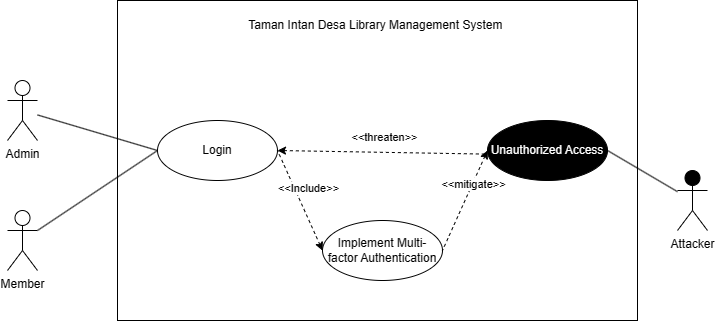

The diagram above was exported from draw.io. Its source (the exported page's mxGraphModel, read from the mxfile embedded in the PNG):
<mxGraphModel dx="1179" dy="669" grid="1" gridSize="10" guides="1" tooltips="1" connect="1" arrows="1" fold="1" page="1" pageScale="1" pageWidth="850" pageHeight="1100" math="0" shadow="0">
  <root>
    <mxCell id="0" />
    <mxCell id="1" parent="0" />
    <mxCell id="QhhvRXY1Uf1yAAZ_ilyR-1" value="" style="rounded=0;whiteSpace=wrap;html=1;fillColor=none;" vertex="1" parent="1">
      <mxGeometry x="160" y="40" width="520" height="320" as="geometry" />
    </mxCell>
    <mxCell id="QhhvRXY1Uf1yAAZ_ilyR-2" value="Admin" style="shape=umlActor;verticalLabelPosition=bottom;verticalAlign=top;html=1;outlineConnect=0;" vertex="1" parent="1">
      <mxGeometry x="50" y="120" width="30" height="60" as="geometry" />
    </mxCell>
    <mxCell id="QhhvRXY1Uf1yAAZ_ilyR-3" value="Member" style="shape=umlActor;verticalLabelPosition=bottom;verticalAlign=top;html=1;outlineConnect=0;" vertex="1" parent="1">
      <mxGeometry x="50" y="250" width="30" height="60" as="geometry" />
    </mxCell>
    <mxCell id="QhhvRXY1Uf1yAAZ_ilyR-4" value="Attacker" style="shape=umlActor;verticalLabelPosition=bottom;verticalAlign=top;html=1;outlineConnect=0;fillColor=#000000;" vertex="1" parent="1">
      <mxGeometry x="720" y="210" width="30" height="60" as="geometry" />
    </mxCell>
    <mxCell id="QhhvRXY1Uf1yAAZ_ilyR-5" value="Taman Intan Desa Library Management System&amp;nbsp;" style="text;html=1;align=center;verticalAlign=middle;whiteSpace=wrap;rounded=0;" vertex="1" parent="1">
      <mxGeometry x="260" y="50" width="320" height="30" as="geometry" />
    </mxCell>
    <mxCell id="QhhvRXY1Uf1yAAZ_ilyR-6" value="Login" style="ellipse;whiteSpace=wrap;html=1;" vertex="1" parent="1">
      <mxGeometry x="200" y="160" width="120" height="60" as="geometry" />
    </mxCell>
    <mxCell id="QhhvRXY1Uf1yAAZ_ilyR-11" value="Unauthorized Access" style="ellipse;whiteSpace=wrap;html=1;fillColor=#000000;fontColor=#ffffff;" vertex="1" parent="1">
      <mxGeometry x="530" y="160" width="120" height="60" as="geometry" />
    </mxCell>
    <mxCell id="QhhvRXY1Uf1yAAZ_ilyR-15" value="" style="endArrow=none;html=1;rounded=0;exitX=0;exitY=0.5;exitDx=0;exitDy=0;" edge="1" parent="1" source="QhhvRXY1Uf1yAAZ_ilyR-6" target="QhhvRXY1Uf1yAAZ_ilyR-2">
      <mxGeometry width="50" height="50" relative="1" as="geometry">
        <mxPoint x="440" y="300" as="sourcePoint" />
        <mxPoint x="490" y="250" as="targetPoint" />
      </mxGeometry>
    </mxCell>
    <mxCell id="QhhvRXY1Uf1yAAZ_ilyR-20" value="" style="endArrow=none;html=1;rounded=0;entryX=0;entryY=0.5;entryDx=0;entryDy=0;" edge="1" parent="1" source="QhhvRXY1Uf1yAAZ_ilyR-3" target="QhhvRXY1Uf1yAAZ_ilyR-6">
      <mxGeometry width="50" height="50" relative="1" as="geometry">
        <mxPoint x="440" y="300" as="sourcePoint" />
        <mxPoint x="490" y="250" as="targetPoint" />
      </mxGeometry>
    </mxCell>
    <mxCell id="QhhvRXY1Uf1yAAZ_ilyR-23" value="" style="endArrow=none;html=1;rounded=0;entryX=1;entryY=0.5;entryDx=0;entryDy=0;" edge="1" parent="1" source="QhhvRXY1Uf1yAAZ_ilyR-4" target="QhhvRXY1Uf1yAAZ_ilyR-11">
      <mxGeometry width="50" height="50" relative="1" as="geometry">
        <mxPoint x="300" y="370" as="sourcePoint" />
        <mxPoint x="350" y="320" as="targetPoint" />
      </mxGeometry>
    </mxCell>
    <mxCell id="QhhvRXY1Uf1yAAZ_ilyR-27" value="Implement Multi-factor Authentication" style="ellipse;whiteSpace=wrap;html=1;" vertex="1" parent="1">
      <mxGeometry x="365" y="260" width="120" height="60" as="geometry" />
    </mxCell>
    <mxCell id="QhhvRXY1Uf1yAAZ_ilyR-31" value="" style="endArrow=none;dashed=1;html=1;rounded=0;exitX=0;exitY=0.5;exitDx=0;exitDy=0;entryX=1;entryY=0.5;entryDx=0;entryDy=0;startArrow=classic;startFill=1;" edge="1" parent="1" source="QhhvRXY1Uf1yAAZ_ilyR-27" target="QhhvRXY1Uf1yAAZ_ilyR-6">
      <mxGeometry width="50" height="50" relative="1" as="geometry">
        <mxPoint x="320" y="120" as="sourcePoint" />
        <mxPoint x="430" y="150" as="targetPoint" />
      </mxGeometry>
    </mxCell>
    <mxCell id="QhhvRXY1Uf1yAAZ_ilyR-32" value="&amp;lt;&amp;lt;Include&amp;gt;&amp;gt;" style="edgeLabel;html=1;align=center;verticalAlign=middle;resizable=0;points=[];" vertex="1" connectable="0" parent="QhhvRXY1Uf1yAAZ_ilyR-31">
      <mxGeometry x="0.203" y="1" relative="1" as="geometry">
        <mxPoint x="13" y="-3" as="offset" />
      </mxGeometry>
    </mxCell>
    <mxCell id="QhhvRXY1Uf1yAAZ_ilyR-33" value="" style="endArrow=none;dashed=1;html=1;rounded=0;exitX=0;exitY=0.5;exitDx=0;exitDy=0;entryX=1;entryY=0.5;entryDx=0;entryDy=0;startArrow=classic;startFill=1;" edge="1" parent="1" target="QhhvRXY1Uf1yAAZ_ilyR-7">
      <mxGeometry width="50" height="50" relative="1" as="geometry">
        <mxPoint x="380" y="250" as="sourcePoint" />
        <mxPoint x="330" y="130" as="targetPoint" />
      </mxGeometry>
    </mxCell>
    <mxCell id="QhhvRXY1Uf1yAAZ_ilyR-34" value="&amp;lt;&amp;lt;Include&amp;gt;&amp;gt;" style="edgeLabel;html=1;align=center;verticalAlign=middle;resizable=0;points=[];" vertex="1" connectable="0" parent="QhhvRXY1Uf1yAAZ_ilyR-33">
      <mxGeometry x="0.2052" y="1" relative="1" as="geometry">
        <mxPoint x="13" y="-3" as="offset" />
      </mxGeometry>
    </mxCell>
    <mxCell id="QhhvRXY1Uf1yAAZ_ilyR-35" value="" style="endArrow=none;dashed=1;html=1;rounded=0;exitX=0;exitY=0.5;exitDx=0;exitDy=0;entryX=1;entryY=0.5;entryDx=0;entryDy=0;startArrow=classic;startFill=1;" edge="1" parent="1" source="QhhvRXY1Uf1yAAZ_ilyR-29">
      <mxGeometry width="50" height="50" relative="1" as="geometry">
        <mxPoint x="400" y="260" as="sourcePoint" />
        <mxPoint x="310" y="320" as="targetPoint" />
      </mxGeometry>
    </mxCell>
    <mxCell id="QhhvRXY1Uf1yAAZ_ilyR-36" value="&amp;lt;&amp;lt;Include&amp;gt;&amp;gt;" style="edgeLabel;html=1;align=center;verticalAlign=middle;resizable=0;points=[];" vertex="1" connectable="0" parent="QhhvRXY1Uf1yAAZ_ilyR-35">
      <mxGeometry x="0.1074" y="1" relative="1" as="geometry">
        <mxPoint as="offset" />
      </mxGeometry>
    </mxCell>
    <mxCell id="QhhvRXY1Uf1yAAZ_ilyR-37" value="" style="endArrow=none;dashed=1;html=1;rounded=0;exitX=0;exitY=0.5;exitDx=0;exitDy=0;entryX=1;entryY=0.5;entryDx=0;entryDy=0;startArrow=classic;startFill=1;" edge="1" parent="1" target="QhhvRXY1Uf1yAAZ_ilyR-8">
      <mxGeometry width="50" height="50" relative="1" as="geometry">
        <mxPoint x="380" y="360" as="sourcePoint" />
        <mxPoint x="330" y="330" as="targetPoint" />
      </mxGeometry>
    </mxCell>
    <mxCell id="QhhvRXY1Uf1yAAZ_ilyR-38" value="&amp;lt;&amp;lt;Include&amp;gt;&amp;gt;" style="edgeLabel;html=1;align=center;verticalAlign=middle;resizable=0;points=[];" vertex="1" connectable="0" parent="QhhvRXY1Uf1yAAZ_ilyR-37">
      <mxGeometry x="0.0943" y="-1" relative="1" as="geometry">
        <mxPoint as="offset" />
      </mxGeometry>
    </mxCell>
    <mxCell id="QhhvRXY1Uf1yAAZ_ilyR-39" value="" style="endArrow=none;dashed=1;html=1;rounded=0;exitX=0;exitY=0.5;exitDx=0;exitDy=0;entryX=1;entryY=0.5;entryDx=0;entryDy=0;startArrow=classic;startFill=1;" edge="1" parent="1" source="QhhvRXY1Uf1yAAZ_ilyR-28">
      <mxGeometry width="50" height="50" relative="1" as="geometry">
        <mxPoint x="400" y="370" as="sourcePoint" />
        <mxPoint x="310" y="420" as="targetPoint" />
      </mxGeometry>
    </mxCell>
    <mxCell id="QhhvRXY1Uf1yAAZ_ilyR-40" value="&amp;lt;&amp;lt;Include&amp;gt;&amp;gt;" style="edgeLabel;html=1;align=center;verticalAlign=middle;resizable=0;points=[];" vertex="1" connectable="0" parent="QhhvRXY1Uf1yAAZ_ilyR-39">
      <mxGeometry x="0.034" y="1" relative="1" as="geometry">
        <mxPoint as="offset" />
      </mxGeometry>
    </mxCell>
    <mxCell id="QhhvRXY1Uf1yAAZ_ilyR-41" value="" style="endArrow=none;dashed=1;html=1;rounded=0;exitX=0;exitY=0.5;exitDx=0;exitDy=0;entryX=1;entryY=0.5;entryDx=0;entryDy=0;startArrow=classic;startFill=1;" edge="1" parent="1" source="QhhvRXY1Uf1yAAZ_ilyR-30">
      <mxGeometry width="50" height="50" relative="1" as="geometry">
        <mxPoint x="410" y="380" as="sourcePoint" />
        <mxPoint x="310" y="520" as="targetPoint" />
      </mxGeometry>
    </mxCell>
    <mxCell id="QhhvRXY1Uf1yAAZ_ilyR-42" value="&amp;lt;&amp;lt;Include&amp;gt;&amp;gt;" style="edgeLabel;html=1;align=center;verticalAlign=middle;resizable=0;points=[];" vertex="1" connectable="0" parent="QhhvRXY1Uf1yAAZ_ilyR-41">
      <mxGeometry x="0.0116" relative="1" as="geometry">
        <mxPoint as="offset" />
      </mxGeometry>
    </mxCell>
    <mxCell id="QhhvRXY1Uf1yAAZ_ilyR-43" value="" style="endArrow=none;dashed=1;html=1;rounded=0;exitX=0;exitY=0.5;exitDx=0;exitDy=0;entryX=1;entryY=0.5;entryDx=0;entryDy=0;startArrow=classic;startFill=1;" edge="1" parent="1" source="QhhvRXY1Uf1yAAZ_ilyR-11" target="QhhvRXY1Uf1yAAZ_ilyR-27">
      <mxGeometry width="50" height="50" relative="1" as="geometry">
        <mxPoint x="400" y="160" as="sourcePoint" />
        <mxPoint x="330" y="130" as="targetPoint" />
      </mxGeometry>
    </mxCell>
    <mxCell id="QhhvRXY1Uf1yAAZ_ilyR-44" value="&amp;lt;&amp;lt;mitigate&amp;gt;&amp;gt;" style="edgeLabel;html=1;align=center;verticalAlign=middle;resizable=0;points=[];" vertex="1" connectable="0" parent="QhhvRXY1Uf1yAAZ_ilyR-43">
      <mxGeometry x="0.05" y="-2" relative="1" as="geometry">
        <mxPoint x="11" y="-18" as="offset" />
      </mxGeometry>
    </mxCell>
    <mxCell id="QhhvRXY1Uf1yAAZ_ilyR-51" value="" style="endArrow=none;dashed=1;html=1;rounded=0;exitX=1;exitY=0.5;exitDx=0;exitDy=0;startArrow=classic;startFill=1;entryX=0.015;entryY=0.561;entryDx=0;entryDy=0;entryPerimeter=0;" edge="1" parent="1" source="QhhvRXY1Uf1yAAZ_ilyR-6" target="QhhvRXY1Uf1yAAZ_ilyR-11">
      <mxGeometry width="50" height="50" relative="1" as="geometry">
        <mxPoint x="375" y="300" as="sourcePoint" />
        <mxPoint x="530" y="200" as="targetPoint" />
      </mxGeometry>
    </mxCell>
    <mxCell id="QhhvRXY1Uf1yAAZ_ilyR-52" value="&amp;lt;&amp;lt;threaten&amp;gt;&amp;gt;" style="edgeLabel;html=1;align=center;verticalAlign=middle;resizable=0;points=[];" vertex="1" connectable="0" parent="QhhvRXY1Uf1yAAZ_ilyR-51">
      <mxGeometry x="0.203" y="1" relative="1" as="geometry">
        <mxPoint x="-21" y="-15" as="offset" />
      </mxGeometry>
    </mxCell>
  </root>
</mxGraphModel>